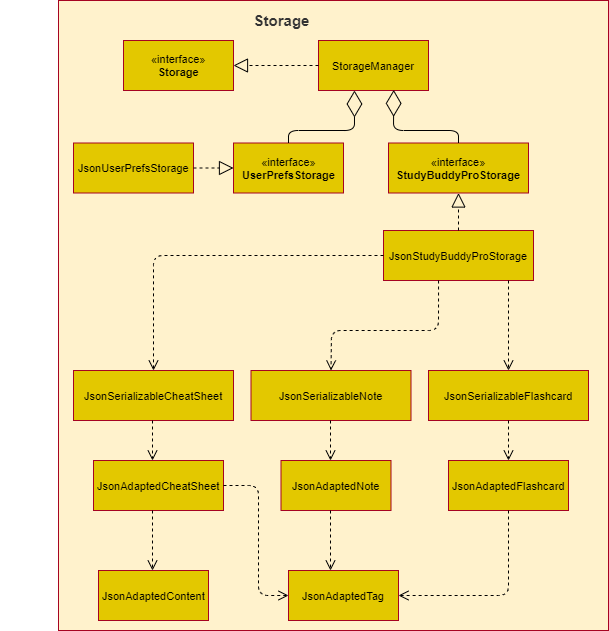

The diagram above was exported from draw.io. Its source (the exported page's mxGraphModel, read from the mxfile embedded in the PNG):
<mxGraphModel dx="1874" dy="517" grid="1" gridSize="10" guides="1" tooltips="1" connect="1" arrows="1" fold="1" page="1" pageScale="1" pageWidth="850" pageHeight="1100" math="0" shadow="0">
  <root>
    <mxCell id="PG415cWol6owVj2L3PgA-0" />
    <mxCell id="PG415cWol6owVj2L3PgA-1" parent="PG415cWol6owVj2L3PgA-0" />
    <mxCell id="HqfMe783HFxwbr9NMEkS-0" value="" style="rounded=0;whiteSpace=wrap;html=1;labelBackgroundColor=none;strokeColor=#A60321;fillColor=#FFF2CC;fontSize=11;fontColor=#000000;" vertex="1" parent="PG415cWol6owVj2L3PgA-1">
      <mxGeometry x="20" y="20" width="550" height="630" as="geometry" />
    </mxCell>
    <mxCell id="aVfNwnqqGNunyVy9H7v--0" value="&lt;font size=&quot;1&quot; color=&quot;#333333&quot;&gt;&lt;b style=&quot;font-size: 15px&quot;&gt;Storage&lt;/b&gt;&lt;/font&gt;" style="text;html=1;strokeColor=none;fillColor=none;align=center;verticalAlign=middle;whiteSpace=wrap;rounded=0;" vertex="1" parent="PG415cWol6owVj2L3PgA-1">
      <mxGeometry x="-37.5" y="30" width="560" height="20" as="geometry" />
    </mxCell>
    <mxCell id="nbt32ZK2TuWD5tA0HpZD-1" value="StorageManager" style="html=1;labelBackgroundColor=none;strokeColor=#A60321;fillColor=#E3C800;gradientColor=none;fontSize=11;fontColor=#000000;" vertex="1" parent="PG415cWol6owVj2L3PgA-1">
      <mxGeometry x="280" y="60" width="110" height="50" as="geometry" />
    </mxCell>
    <mxCell id="nbt32ZK2TuWD5tA0HpZD-3" value="«interface»&lt;br&gt;&lt;b&gt;StudyBuddyProStorage&lt;/b&gt;" style="html=1;labelBackgroundColor=none;strokeColor=#A60321;fillColor=#E3C800;gradientColor=none;fontSize=11;fontColor=#000000;" vertex="1" parent="PG415cWol6owVj2L3PgA-1">
      <mxGeometry x="350" y="162.5" width="140" height="50" as="geometry" />
    </mxCell>
    <mxCell id="nbt32ZK2TuWD5tA0HpZD-4" value="«interface»&lt;br&gt;&lt;b&gt;Storage&lt;/b&gt;" style="html=1;labelBackgroundColor=none;strokeColor=#A60321;fillColor=#E3C800;gradientColor=none;fontSize=11;fontColor=#000000;" vertex="1" parent="PG415cWol6owVj2L3PgA-1">
      <mxGeometry x="85" y="60" width="110" height="50" as="geometry" />
    </mxCell>
    <mxCell id="nbt32ZK2TuWD5tA0HpZD-5" value="«interface»&lt;br&gt;&lt;b&gt;UserPrefsStorage&lt;/b&gt;" style="html=1;labelBackgroundColor=none;strokeColor=#A60321;fillColor=#E3C800;gradientColor=none;fontSize=11;fontColor=#000000;" vertex="1" parent="PG415cWol6owVj2L3PgA-1">
      <mxGeometry x="195" y="162.5" width="110" height="50" as="geometry" />
    </mxCell>
    <mxCell id="nbt32ZK2TuWD5tA0HpZD-6" value="JsonUserPrefsStorage" style="html=1;labelBackgroundColor=none;strokeColor=#A60321;fillColor=#E3C800;gradientColor=none;fontSize=11;fontColor=#000000;" vertex="1" parent="PG415cWol6owVj2L3PgA-1">
      <mxGeometry x="35" y="162.5" width="120" height="50" as="geometry" />
    </mxCell>
    <mxCell id="nbt32ZK2TuWD5tA0HpZD-7" value="JsonStudyBuddyProStorage" style="html=1;labelBackgroundColor=none;strokeColor=#A60321;fillColor=#E3C800;gradientColor=none;fontSize=11;fontColor=#000000;" vertex="1" parent="PG415cWol6owVj2L3PgA-1">
      <mxGeometry x="345" y="250" width="150" height="50" as="geometry" />
    </mxCell>
    <mxCell id="nbt32ZK2TuWD5tA0HpZD-8" value="JsonSerializableFlashcard" style="html=1;labelBackgroundColor=none;strokeColor=#A60321;fillColor=#E3C800;gradientColor=none;fontSize=11;fontColor=#000000;" vertex="1" parent="PG415cWol6owVj2L3PgA-1">
      <mxGeometry x="390" y="390" width="160" height="50" as="geometry" />
    </mxCell>
    <mxCell id="nbt32ZK2TuWD5tA0HpZD-9" value="JsonSerializableCheatSheet" style="html=1;labelBackgroundColor=none;strokeColor=#A60321;fillColor=#E3C800;gradientColor=none;fontSize=11;fontColor=#000000;" vertex="1" parent="PG415cWol6owVj2L3PgA-1">
      <mxGeometry x="35" y="390" width="160" height="50" as="geometry" />
    </mxCell>
    <mxCell id="nbt32ZK2TuWD5tA0HpZD-10" value="JsonSerializableNote" style="html=1;labelBackgroundColor=none;strokeColor=#A60321;fillColor=#E3C800;gradientColor=none;fontSize=11;fontColor=#000000;" vertex="1" parent="PG415cWol6owVj2L3PgA-1">
      <mxGeometry x="212.5" y="390" width="160" height="50" as="geometry" />
    </mxCell>
    <mxCell id="nbt32ZK2TuWD5tA0HpZD-11" value="JsonAdaptedFlashcard" style="html=1;labelBackgroundColor=none;strokeColor=#A60321;fillColor=#E3C800;gradientColor=none;fontSize=11;fontColor=#000000;" vertex="1" parent="PG415cWol6owVj2L3PgA-1">
      <mxGeometry x="410" y="480" width="120" height="50" as="geometry" />
    </mxCell>
    <mxCell id="nbt32ZK2TuWD5tA0HpZD-12" value="JsonAdaptedCheatSheet" style="html=1;labelBackgroundColor=none;strokeColor=#A60321;fillColor=#E3C800;gradientColor=none;fontSize=11;fontColor=#000000;" vertex="1" parent="PG415cWol6owVj2L3PgA-1">
      <mxGeometry x="55" y="480" width="130" height="50" as="geometry" />
    </mxCell>
    <mxCell id="nbt32ZK2TuWD5tA0HpZD-13" value="JsonAdaptedNote" style="html=1;labelBackgroundColor=none;strokeColor=#A60321;fillColor=#E3C800;gradientColor=none;fontSize=11;fontColor=#000000;" vertex="1" parent="PG415cWol6owVj2L3PgA-1">
      <mxGeometry x="242.5" y="480" width="110" height="50" as="geometry" />
    </mxCell>
    <mxCell id="nbt32ZK2TuWD5tA0HpZD-14" value="JsonAdaptedContent" style="html=1;labelBackgroundColor=none;strokeColor=#A60321;fillColor=#E3C800;gradientColor=none;fontSize=11;fontColor=#000000;" vertex="1" parent="PG415cWol6owVj2L3PgA-1">
      <mxGeometry x="60" y="590" width="110" height="50" as="geometry" />
    </mxCell>
    <mxCell id="nbt32ZK2TuWD5tA0HpZD-15" value="JsonAdaptedTag" style="html=1;labelBackgroundColor=none;strokeColor=#A60321;fillColor=#E3C800;gradientColor=none;fontSize=11;fontColor=#000000;" vertex="1" parent="PG415cWol6owVj2L3PgA-1">
      <mxGeometry x="250" y="590" width="110" height="50" as="geometry" />
    </mxCell>
    <mxCell id="nbt32ZK2TuWD5tA0HpZD-16" value="" style="endArrow=block;dashed=1;endFill=0;endSize=12;html=1;labelBackgroundColor=none;strokeColor=#000000;fontSize=11;fontColor=#000000;entryX=1;entryY=0.5;entryDx=0;entryDy=0;exitX=0;exitY=0.5;exitDx=0;exitDy=0;" edge="1" parent="PG415cWol6owVj2L3PgA-1" source="nbt32ZK2TuWD5tA0HpZD-1" target="nbt32ZK2TuWD5tA0HpZD-4">
      <mxGeometry width="160" relative="1" as="geometry">
        <mxPoint x="45" y="137" as="sourcePoint" />
        <mxPoint x="205" y="137" as="targetPoint" />
      </mxGeometry>
    </mxCell>
    <mxCell id="nbt32ZK2TuWD5tA0HpZD-18" value="" style="endArrow=diamondThin;endFill=0;endSize=24;html=1;labelBackgroundColor=none;strokeColor=#000000;fontSize=11;fontColor=#000000;entryX=0.327;entryY=1;entryDx=0;entryDy=0;exitX=0.5;exitY=0;exitDx=0;exitDy=0;entryPerimeter=0;" edge="1" parent="PG415cWol6owVj2L3PgA-1" source="nbt32ZK2TuWD5tA0HpZD-5" target="nbt32ZK2TuWD5tA0HpZD-1">
      <mxGeometry width="160" relative="1" as="geometry">
        <mxPoint x="10" y="137" as="sourcePoint" />
        <mxPoint x="170" y="137" as="targetPoint" />
        <Array as="points">
          <mxPoint x="250" y="150" />
          <mxPoint x="316" y="150" />
        </Array>
      </mxGeometry>
    </mxCell>
    <mxCell id="nbt32ZK2TuWD5tA0HpZD-19" value="" style="endArrow=diamondThin;endFill=0;endSize=24;html=1;labelBackgroundColor=none;strokeColor=#000000;fontSize=11;fontColor=#000000;entryX=0.684;entryY=0.988;entryDx=0;entryDy=0;exitX=0.5;exitY=0;exitDx=0;exitDy=0;entryPerimeter=0;" edge="1" parent="PG415cWol6owVj2L3PgA-1" source="nbt32ZK2TuWD5tA0HpZD-3" target="nbt32ZK2TuWD5tA0HpZD-1">
      <mxGeometry width="160" relative="1" as="geometry">
        <mxPoint x="285" y="140" as="sourcePoint" />
        <mxPoint x="445" y="140" as="targetPoint" />
        <Array as="points">
          <mxPoint x="420" y="150" />
          <mxPoint x="355" y="150" />
        </Array>
      </mxGeometry>
    </mxCell>
    <mxCell id="nbt32ZK2TuWD5tA0HpZD-20" value="" style="endArrow=block;dashed=1;endFill=0;endSize=12;html=1;labelBackgroundColor=none;strokeColor=#000000;fontSize=11;fontColor=#000000;entryX=0;entryY=0.5;entryDx=0;entryDy=0;exitX=1;exitY=0.5;exitDx=0;exitDy=0;" edge="1" parent="PG415cWol6owVj2L3PgA-1" source="nbt32ZK2TuWD5tA0HpZD-6" target="nbt32ZK2TuWD5tA0HpZD-5">
      <mxGeometry width="160" relative="1" as="geometry">
        <mxPoint x="70" y="330" as="sourcePoint" />
        <mxPoint x="230" y="330" as="targetPoint" />
      </mxGeometry>
    </mxCell>
    <mxCell id="nbt32ZK2TuWD5tA0HpZD-21" value="" style="endArrow=block;dashed=1;endFill=0;endSize=12;html=1;labelBackgroundColor=none;strokeColor=#000000;fontSize=11;fontColor=#000000;entryX=0.5;entryY=1;entryDx=0;entryDy=0;exitX=0.5;exitY=0;exitDx=0;exitDy=0;" edge="1" parent="PG415cWol6owVj2L3PgA-1" source="nbt32ZK2TuWD5tA0HpZD-7" target="nbt32ZK2TuWD5tA0HpZD-3">
      <mxGeometry width="160" relative="1" as="geometry">
        <mxPoint x="335" y="334.5" as="sourcePoint" />
        <mxPoint x="495" y="334.5" as="targetPoint" />
      </mxGeometry>
    </mxCell>
    <mxCell id="nbt32ZK2TuWD5tA0HpZD-22" value="" style="html=1;verticalAlign=bottom;endArrow=open;dashed=1;endSize=8;labelBackgroundColor=none;strokeColor=#000000;fontSize=11;fontColor=#000000;exitX=0;exitY=0.5;exitDx=0;exitDy=0;entryX=0.5;entryY=0;entryDx=0;entryDy=0;" edge="1" parent="PG415cWol6owVj2L3PgA-1" source="nbt32ZK2TuWD5tA0HpZD-7" target="nbt32ZK2TuWD5tA0HpZD-9">
      <mxGeometry relative="1" as="geometry">
        <mxPoint x="305" y="275" as="sourcePoint" />
        <mxPoint x="225" y="275" as="targetPoint" />
        <Array as="points">
          <mxPoint x="230" y="275" />
          <mxPoint x="115" y="275" />
        </Array>
      </mxGeometry>
    </mxCell>
    <mxCell id="nbt32ZK2TuWD5tA0HpZD-23" value="" style="html=1;verticalAlign=bottom;endArrow=open;dashed=1;endSize=8;labelBackgroundColor=none;strokeColor=#000000;fontSize=11;fontColor=#000000;entryX=0.5;entryY=0;entryDx=0;entryDy=0;" edge="1" parent="PG415cWol6owVj2L3PgA-1" target="nbt32ZK2TuWD5tA0HpZD-8">
      <mxGeometry relative="1" as="geometry">
        <mxPoint x="470" y="300" as="sourcePoint" />
        <mxPoint x="360" y="320" as="targetPoint" />
      </mxGeometry>
    </mxCell>
    <mxCell id="nbt32ZK2TuWD5tA0HpZD-24" value="" style="html=1;verticalAlign=bottom;endArrow=open;dashed=1;endSize=8;labelBackgroundColor=none;strokeColor=#000000;fontSize=11;fontColor=#000000;entryX=0.5;entryY=0;entryDx=0;entryDy=0;exitX=0.367;exitY=1;exitDx=0;exitDy=0;exitPerimeter=0;" edge="1" parent="PG415cWol6owVj2L3PgA-1" source="nbt32ZK2TuWD5tA0HpZD-7" target="nbt32ZK2TuWD5tA0HpZD-10">
      <mxGeometry relative="1" as="geometry">
        <mxPoint x="292" y="290" as="sourcePoint" />
        <mxPoint x="292" y="380" as="targetPoint" />
        <Array as="points">
          <mxPoint x="400" y="350" />
          <mxPoint x="293" y="350" />
        </Array>
      </mxGeometry>
    </mxCell>
    <mxCell id="nbt32ZK2TuWD5tA0HpZD-25" value="" style="html=1;verticalAlign=bottom;endArrow=open;dashed=1;endSize=8;labelBackgroundColor=none;strokeColor=#000000;fontSize=11;fontColor=#000000;" edge="1" parent="PG415cWol6owVj2L3PgA-1">
      <mxGeometry relative="1" as="geometry">
        <mxPoint x="470" y="440" as="sourcePoint" />
        <mxPoint x="470" y="480" as="targetPoint" />
      </mxGeometry>
    </mxCell>
    <mxCell id="nbt32ZK2TuWD5tA0HpZD-26" value="" style="html=1;verticalAlign=bottom;endArrow=open;dashed=1;endSize=8;labelBackgroundColor=none;strokeColor=#000000;fontSize=11;fontColor=#000000;entryX=1;entryY=0.5;entryDx=0;entryDy=0;exitX=0.5;exitY=1;exitDx=0;exitDy=0;" edge="1" parent="PG415cWol6owVj2L3PgA-1" source="nbt32ZK2TuWD5tA0HpZD-11" target="nbt32ZK2TuWD5tA0HpZD-15">
      <mxGeometry relative="1" as="geometry">
        <mxPoint x="470" y="550" as="sourcePoint" />
        <mxPoint x="470" y="640" as="targetPoint" />
        <Array as="points">
          <mxPoint x="470" y="615" />
        </Array>
      </mxGeometry>
    </mxCell>
    <mxCell id="nbt32ZK2TuWD5tA0HpZD-27" value="" style="html=1;verticalAlign=bottom;endArrow=open;dashed=1;endSize=8;labelBackgroundColor=none;strokeColor=#000000;fontSize=11;fontColor=#000000;" edge="1" parent="PG415cWol6owVj2L3PgA-1">
      <mxGeometry relative="1" as="geometry">
        <mxPoint x="292" y="440" as="sourcePoint" />
        <mxPoint x="292" y="480" as="targetPoint" />
      </mxGeometry>
    </mxCell>
    <mxCell id="nbt32ZK2TuWD5tA0HpZD-28" value="" style="html=1;verticalAlign=bottom;endArrow=open;dashed=1;endSize=8;labelBackgroundColor=none;strokeColor=#000000;fontSize=11;fontColor=#000000;" edge="1" parent="PG415cWol6owVj2L3PgA-1">
      <mxGeometry relative="1" as="geometry">
        <mxPoint x="292" y="530" as="sourcePoint" />
        <mxPoint x="292" y="590" as="targetPoint" />
      </mxGeometry>
    </mxCell>
    <mxCell id="nbt32ZK2TuWD5tA0HpZD-29" value="" style="html=1;verticalAlign=bottom;endArrow=open;dashed=1;endSize=8;labelBackgroundColor=none;strokeColor=#000000;fontSize=11;fontColor=#000000;" edge="1" parent="PG415cWol6owVj2L3PgA-1">
      <mxGeometry relative="1" as="geometry">
        <mxPoint x="114" y="440" as="sourcePoint" />
        <mxPoint x="114" y="480" as="targetPoint" />
      </mxGeometry>
    </mxCell>
    <mxCell id="nbt32ZK2TuWD5tA0HpZD-30" value="" style="html=1;verticalAlign=bottom;endArrow=open;dashed=1;endSize=8;labelBackgroundColor=none;strokeColor=#000000;fontSize=11;fontColor=#000000;" edge="1" parent="PG415cWol6owVj2L3PgA-1">
      <mxGeometry relative="1" as="geometry">
        <mxPoint x="114" y="530" as="sourcePoint" />
        <mxPoint x="114" y="590" as="targetPoint" />
      </mxGeometry>
    </mxCell>
    <mxCell id="nbt32ZK2TuWD5tA0HpZD-31" value="" style="html=1;verticalAlign=bottom;endArrow=open;dashed=1;endSize=8;labelBackgroundColor=none;strokeColor=#000000;fontSize=11;fontColor=#000000;entryX=0;entryY=0.5;entryDx=0;entryDy=0;exitX=1;exitY=0.5;exitDx=0;exitDy=0;" edge="1" parent="PG415cWol6owVj2L3PgA-1" source="nbt32ZK2TuWD5tA0HpZD-12" target="nbt32ZK2TuWD5tA0HpZD-15">
      <mxGeometry relative="1" as="geometry">
        <mxPoint x="220" y="525" as="sourcePoint" />
        <mxPoint x="220" y="615" as="targetPoint" />
        <Array as="points">
          <mxPoint x="220" y="505" />
          <mxPoint x="220" y="615" />
        </Array>
      </mxGeometry>
    </mxCell>
  </root>
</mxGraphModel>